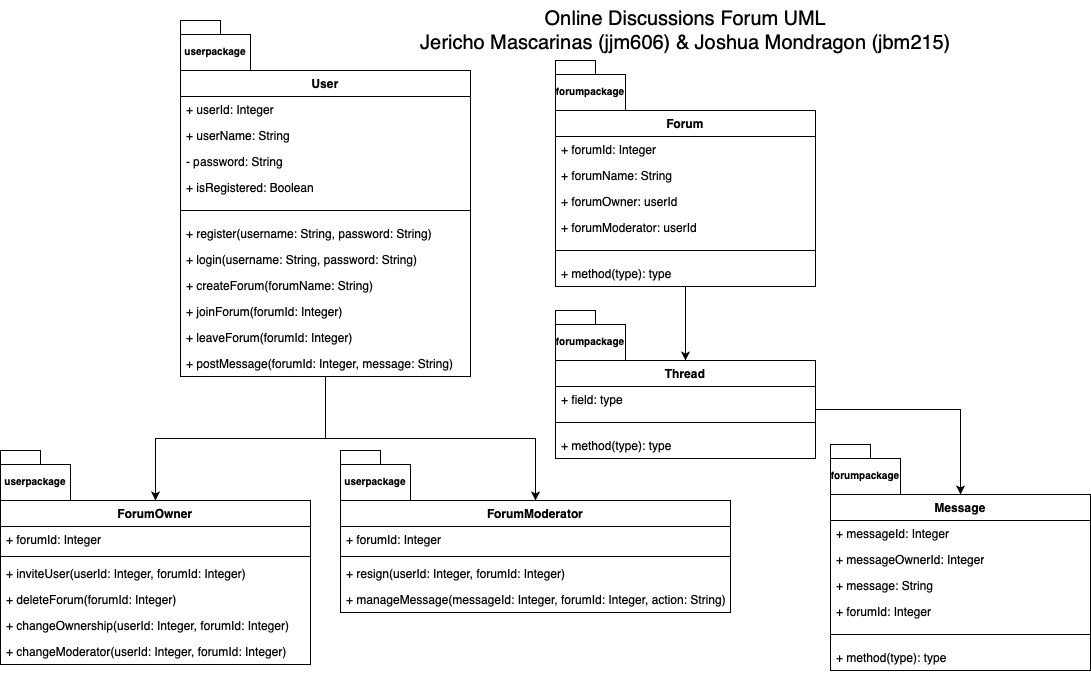

The diagram above was exported from draw.io. Its source (the exported page's mxGraphModel, read from the mxfile embedded in the PNG):
<mxGraphModel dx="1804" dy="647" grid="1" gridSize="10" guides="1" tooltips="1" connect="1" arrows="1" fold="1" page="1" pageScale="1" pageWidth="850" pageHeight="1100" math="0" shadow="0">
  <root>
    <mxCell id="0" />
    <mxCell id="1" parent="0" />
    <mxCell id="E9AIwkvTZLpxA2_Lacmk-5" value="&lt;font style=&quot;font-size: 20px;&quot;&gt;Online Discussions Forum UML&lt;/font&gt;&lt;div&gt;&lt;font style=&quot;font-size: 20px;&quot;&gt;Jericho Mascarinas (jjm606) &amp;amp; Joshua Mondragon (jbm215)&lt;/font&gt;&lt;/div&gt;" style="text;html=1;align=center;verticalAlign=middle;resizable=0;points=[];autosize=1;strokeColor=none;fillColor=none;" parent="1" vertex="1">
      <mxGeometry x="150" y="20" width="550" height="60" as="geometry" />
    </mxCell>
    <mxCell id="OSmWsUJ99edpbuE0bPvC-14" style="edgeStyle=orthogonalEdgeStyle;rounded=0;orthogonalLoop=1;jettySize=auto;html=1;entryX=0.5;entryY=0;entryDx=0;entryDy=0;" parent="1" source="E9AIwkvTZLpxA2_Lacmk-6" target="OSmWsUJ99edpbuE0bPvC-6" edge="1">
      <mxGeometry relative="1" as="geometry" />
    </mxCell>
    <mxCell id="OSmWsUJ99edpbuE0bPvC-26" style="edgeStyle=orthogonalEdgeStyle;rounded=0;orthogonalLoop=1;jettySize=auto;html=1;entryX=0.5;entryY=0;entryDx=0;entryDy=0;" parent="1" source="E9AIwkvTZLpxA2_Lacmk-6" target="OSmWsUJ99edpbuE0bPvC-19" edge="1">
      <mxGeometry relative="1" as="geometry" />
    </mxCell>
    <mxCell id="E9AIwkvTZLpxA2_Lacmk-6" value="User" style="swimlane;fontStyle=1;align=center;verticalAlign=top;childLayout=stackLayout;horizontal=1;startSize=26;horizontalStack=0;resizeParent=1;resizeParentMax=0;resizeLast=0;collapsible=1;marginBottom=0;whiteSpace=wrap;html=1;" parent="1" vertex="1">
      <mxGeometry x="-80" y="90" width="290" height="306" as="geometry">
        <mxRectangle x="-20" y="90" width="70" height="30" as="alternateBounds" />
      </mxGeometry>
    </mxCell>
    <mxCell id="E9AIwkvTZLpxA2_Lacmk-7" value="+ userId: Integer" style="text;strokeColor=none;fillColor=none;align=left;verticalAlign=top;spacingLeft=4;spacingRight=4;overflow=hidden;rotatable=0;points=[[0,0.5],[1,0.5]];portConstraint=eastwest;whiteSpace=wrap;html=1;" parent="E9AIwkvTZLpxA2_Lacmk-6" vertex="1">
      <mxGeometry y="26" width="290" height="26" as="geometry" />
    </mxCell>
    <mxCell id="E9AIwkvTZLpxA2_Lacmk-10" value="+ userName: String" style="text;strokeColor=none;fillColor=none;align=left;verticalAlign=top;spacingLeft=4;spacingRight=4;overflow=hidden;rotatable=0;points=[[0,0.5],[1,0.5]];portConstraint=eastwest;whiteSpace=wrap;html=1;" parent="E9AIwkvTZLpxA2_Lacmk-6" vertex="1">
      <mxGeometry y="52" width="290" height="26" as="geometry" />
    </mxCell>
    <mxCell id="E9AIwkvTZLpxA2_Lacmk-11" value="- password: String" style="text;strokeColor=none;fillColor=none;align=left;verticalAlign=top;spacingLeft=4;spacingRight=4;overflow=hidden;rotatable=0;points=[[0,0.5],[1,0.5]];portConstraint=eastwest;whiteSpace=wrap;html=1;" parent="E9AIwkvTZLpxA2_Lacmk-6" vertex="1">
      <mxGeometry y="78" width="290" height="26" as="geometry" />
    </mxCell>
    <mxCell id="AWK8zqZUOxQBZjhrDSJQ-1" value="+ isRegistered: Boolean" style="text;strokeColor=none;fillColor=none;align=left;verticalAlign=top;spacingLeft=4;spacingRight=4;overflow=hidden;rotatable=0;points=[[0,0.5],[1,0.5]];portConstraint=eastwest;whiteSpace=wrap;html=1;" parent="E9AIwkvTZLpxA2_Lacmk-6" vertex="1">
      <mxGeometry y="104" width="290" height="26" as="geometry" />
    </mxCell>
    <mxCell id="E9AIwkvTZLpxA2_Lacmk-8" value="" style="line;strokeWidth=1;fillColor=none;align=left;verticalAlign=middle;spacingTop=-1;spacingLeft=3;spacingRight=3;rotatable=0;labelPosition=right;points=[];portConstraint=eastwest;strokeColor=inherit;" parent="E9AIwkvTZLpxA2_Lacmk-6" vertex="1">
      <mxGeometry y="130" width="290" height="20" as="geometry" />
    </mxCell>
    <mxCell id="AWK8zqZUOxQBZjhrDSJQ-2" value="+ register(username: String, password: String)" style="text;strokeColor=none;fillColor=none;align=left;verticalAlign=top;spacingLeft=4;spacingRight=4;overflow=hidden;rotatable=0;points=[[0,0.5],[1,0.5]];portConstraint=eastwest;whiteSpace=wrap;html=1;" parent="E9AIwkvTZLpxA2_Lacmk-6" vertex="1">
      <mxGeometry y="150" width="290" height="26" as="geometry" />
    </mxCell>
    <mxCell id="E9AIwkvTZLpxA2_Lacmk-9" value="+ login(username: String, password: String)" style="text;strokeColor=none;fillColor=none;align=left;verticalAlign=top;spacingLeft=4;spacingRight=4;overflow=hidden;rotatable=0;points=[[0,0.5],[1,0.5]];portConstraint=eastwest;whiteSpace=wrap;html=1;" parent="E9AIwkvTZLpxA2_Lacmk-6" vertex="1">
      <mxGeometry y="176" width="290" height="26" as="geometry" />
    </mxCell>
    <mxCell id="OSmWsUJ99edpbuE0bPvC-5" value="+ createForum(forumName: String)" style="text;strokeColor=none;fillColor=none;align=left;verticalAlign=top;spacingLeft=4;spacingRight=4;overflow=hidden;rotatable=0;points=[[0,0.5],[1,0.5]];portConstraint=eastwest;whiteSpace=wrap;html=1;" parent="E9AIwkvTZLpxA2_Lacmk-6" vertex="1">
      <mxGeometry y="202" width="290" height="26" as="geometry" />
    </mxCell>
    <mxCell id="AWK8zqZUOxQBZjhrDSJQ-3" value="+ joinForum(forumId: Integer)" style="text;strokeColor=none;fillColor=none;align=left;verticalAlign=top;spacingLeft=4;spacingRight=4;overflow=hidden;rotatable=0;points=[[0,0.5],[1,0.5]];portConstraint=eastwest;whiteSpace=wrap;html=1;" parent="E9AIwkvTZLpxA2_Lacmk-6" vertex="1">
      <mxGeometry y="228" width="290" height="26" as="geometry" />
    </mxCell>
    <mxCell id="AWK8zqZUOxQBZjhrDSJQ-4" value="+ leaveForum(forumId: Integer)" style="text;strokeColor=none;fillColor=none;align=left;verticalAlign=top;spacingLeft=4;spacingRight=4;overflow=hidden;rotatable=0;points=[[0,0.5],[1,0.5]];portConstraint=eastwest;whiteSpace=wrap;html=1;" parent="E9AIwkvTZLpxA2_Lacmk-6" vertex="1">
      <mxGeometry y="254" width="290" height="26" as="geometry" />
    </mxCell>
    <mxCell id="AWK8zqZUOxQBZjhrDSJQ-15" value="+ postMessage(forumId: Integer, message: String)" style="text;strokeColor=none;fillColor=none;align=left;verticalAlign=top;spacingLeft=4;spacingRight=4;overflow=hidden;rotatable=0;points=[[0,0.5],[1,0.5]];portConstraint=eastwest;whiteSpace=wrap;html=1;" parent="E9AIwkvTZLpxA2_Lacmk-6" vertex="1">
      <mxGeometry y="280" width="290" height="26" as="geometry" />
    </mxCell>
    <mxCell id="OSmWsUJ99edpbuE0bPvC-3" style="edgeStyle=orthogonalEdgeStyle;rounded=0;orthogonalLoop=1;jettySize=auto;html=1;entryX=0.5;entryY=0;entryDx=0;entryDy=0;" parent="1" source="AWK8zqZUOxQBZjhrDSJQ-5" target="AWK8zqZUOxQBZjhrDSJQ-16" edge="1">
      <mxGeometry relative="1" as="geometry" />
    </mxCell>
    <mxCell id="AWK8zqZUOxQBZjhrDSJQ-5" value="Forum" style="swimlane;fontStyle=1;align=center;verticalAlign=top;childLayout=stackLayout;horizontal=1;startSize=26;horizontalStack=0;resizeParent=1;resizeParentMax=0;resizeLast=0;collapsible=1;marginBottom=0;whiteSpace=wrap;html=1;" parent="1" vertex="1">
      <mxGeometry x="295" y="130" width="260" height="176" as="geometry">
        <mxRectangle x="-20" y="90" width="70" height="30" as="alternateBounds" />
      </mxGeometry>
    </mxCell>
    <mxCell id="AWK8zqZUOxQBZjhrDSJQ-6" value="+ forumId: Integer" style="text;strokeColor=none;fillColor=none;align=left;verticalAlign=top;spacingLeft=4;spacingRight=4;overflow=hidden;rotatable=0;points=[[0,0.5],[1,0.5]];portConstraint=eastwest;whiteSpace=wrap;html=1;" parent="AWK8zqZUOxQBZjhrDSJQ-5" vertex="1">
      <mxGeometry y="26" width="260" height="26" as="geometry" />
    </mxCell>
    <mxCell id="OSmWsUJ99edpbuE0bPvC-1" value="+ forumName: String&lt;div&gt;&lt;br&gt;&lt;/div&gt;" style="text;strokeColor=none;fillColor=none;align=left;verticalAlign=top;spacingLeft=4;spacingRight=4;overflow=hidden;rotatable=0;points=[[0,0.5],[1,0.5]];portConstraint=eastwest;whiteSpace=wrap;html=1;" parent="AWK8zqZUOxQBZjhrDSJQ-5" vertex="1">
      <mxGeometry y="52" width="260" height="26" as="geometry" />
    </mxCell>
    <mxCell id="OSmWsUJ99edpbuE0bPvC-2" value="+ forumOwner: userId&lt;div&gt;&lt;br&gt;&lt;/div&gt;" style="text;strokeColor=none;fillColor=none;align=left;verticalAlign=top;spacingLeft=4;spacingRight=4;overflow=hidden;rotatable=0;points=[[0,0.5],[1,0.5]];portConstraint=eastwest;whiteSpace=wrap;html=1;" parent="AWK8zqZUOxQBZjhrDSJQ-5" vertex="1">
      <mxGeometry y="78" width="260" height="26" as="geometry" />
    </mxCell>
    <mxCell id="OSmWsUJ99edpbuE0bPvC-4" value="+ forumModerator: userId&lt;div&gt;&lt;br&gt;&lt;/div&gt;" style="text;strokeColor=none;fillColor=none;align=left;verticalAlign=top;spacingLeft=4;spacingRight=4;overflow=hidden;rotatable=0;points=[[0,0.5],[1,0.5]];portConstraint=eastwest;whiteSpace=wrap;html=1;" parent="AWK8zqZUOxQBZjhrDSJQ-5" vertex="1">
      <mxGeometry y="104" width="260" height="26" as="geometry" />
    </mxCell>
    <mxCell id="AWK8zqZUOxQBZjhrDSJQ-10" value="" style="line;strokeWidth=1;fillColor=none;align=left;verticalAlign=middle;spacingTop=-1;spacingLeft=3;spacingRight=3;rotatable=0;labelPosition=right;points=[];portConstraint=eastwest;strokeColor=inherit;" parent="AWK8zqZUOxQBZjhrDSJQ-5" vertex="1">
      <mxGeometry y="130" width="260" height="20" as="geometry" />
    </mxCell>
    <mxCell id="AWK8zqZUOxQBZjhrDSJQ-11" value="+ method(type): type" style="text;strokeColor=none;fillColor=none;align=left;verticalAlign=top;spacingLeft=4;spacingRight=4;overflow=hidden;rotatable=0;points=[[0,0.5],[1,0.5]];portConstraint=eastwest;whiteSpace=wrap;html=1;" parent="AWK8zqZUOxQBZjhrDSJQ-5" vertex="1">
      <mxGeometry y="150" width="260" height="26" as="geometry" />
    </mxCell>
    <mxCell id="OSmWsUJ99edpbuE0bPvC-30" style="edgeStyle=orthogonalEdgeStyle;rounded=0;orthogonalLoop=1;jettySize=auto;html=1;entryX=0.5;entryY=0;entryDx=0;entryDy=0;" parent="1" source="AWK8zqZUOxQBZjhrDSJQ-16" target="AWK8zqZUOxQBZjhrDSJQ-20" edge="1">
      <mxGeometry relative="1" as="geometry" />
    </mxCell>
    <mxCell id="AWK8zqZUOxQBZjhrDSJQ-16" value="Thread" style="swimlane;fontStyle=1;align=center;verticalAlign=top;childLayout=stackLayout;horizontal=1;startSize=26;horizontalStack=0;resizeParent=1;resizeParentMax=0;resizeLast=0;collapsible=1;marginBottom=0;whiteSpace=wrap;html=1;" parent="1" vertex="1">
      <mxGeometry x="295" y="380" width="260" height="98" as="geometry">
        <mxRectangle x="-20" y="90" width="70" height="30" as="alternateBounds" />
      </mxGeometry>
    </mxCell>
    <mxCell id="AWK8zqZUOxQBZjhrDSJQ-17" value="+ field: type" style="text;strokeColor=none;fillColor=none;align=left;verticalAlign=top;spacingLeft=4;spacingRight=4;overflow=hidden;rotatable=0;points=[[0,0.5],[1,0.5]];portConstraint=eastwest;whiteSpace=wrap;html=1;" parent="AWK8zqZUOxQBZjhrDSJQ-16" vertex="1">
      <mxGeometry y="26" width="260" height="26" as="geometry" />
    </mxCell>
    <mxCell id="AWK8zqZUOxQBZjhrDSJQ-18" value="" style="line;strokeWidth=1;fillColor=none;align=left;verticalAlign=middle;spacingTop=-1;spacingLeft=3;spacingRight=3;rotatable=0;labelPosition=right;points=[];portConstraint=eastwest;strokeColor=inherit;" parent="AWK8zqZUOxQBZjhrDSJQ-16" vertex="1">
      <mxGeometry y="52" width="260" height="20" as="geometry" />
    </mxCell>
    <mxCell id="AWK8zqZUOxQBZjhrDSJQ-19" value="+ method(type): type" style="text;strokeColor=none;fillColor=none;align=left;verticalAlign=top;spacingLeft=4;spacingRight=4;overflow=hidden;rotatable=0;points=[[0,0.5],[1,0.5]];portConstraint=eastwest;whiteSpace=wrap;html=1;" parent="AWK8zqZUOxQBZjhrDSJQ-16" vertex="1">
      <mxGeometry y="72" width="260" height="26" as="geometry" />
    </mxCell>
    <mxCell id="AWK8zqZUOxQBZjhrDSJQ-20" value="Message" style="swimlane;fontStyle=1;align=center;verticalAlign=top;childLayout=stackLayout;horizontal=1;startSize=26;horizontalStack=0;resizeParent=1;resizeParentMax=0;resizeLast=0;collapsible=1;marginBottom=0;whiteSpace=wrap;html=1;" parent="1" vertex="1">
      <mxGeometry x="570" y="514" width="260" height="176" as="geometry">
        <mxRectangle x="-20" y="90" width="70" height="30" as="alternateBounds" />
      </mxGeometry>
    </mxCell>
    <mxCell id="AWK8zqZUOxQBZjhrDSJQ-21" value="+ messageId: Integer" style="text;strokeColor=none;fillColor=none;align=left;verticalAlign=top;spacingLeft=4;spacingRight=4;overflow=hidden;rotatable=0;points=[[0,0.5],[1,0.5]];portConstraint=eastwest;whiteSpace=wrap;html=1;" parent="AWK8zqZUOxQBZjhrDSJQ-20" vertex="1">
      <mxGeometry y="26" width="260" height="26" as="geometry" />
    </mxCell>
    <mxCell id="OSmWsUJ99edpbuE0bPvC-27" value="+ messageOwnerId: Integer" style="text;strokeColor=none;fillColor=none;align=left;verticalAlign=top;spacingLeft=4;spacingRight=4;overflow=hidden;rotatable=0;points=[[0,0.5],[1,0.5]];portConstraint=eastwest;whiteSpace=wrap;html=1;" parent="AWK8zqZUOxQBZjhrDSJQ-20" vertex="1">
      <mxGeometry y="52" width="260" height="26" as="geometry" />
    </mxCell>
    <mxCell id="OSmWsUJ99edpbuE0bPvC-28" value="+ message: String" style="text;strokeColor=none;fillColor=none;align=left;verticalAlign=top;spacingLeft=4;spacingRight=4;overflow=hidden;rotatable=0;points=[[0,0.5],[1,0.5]];portConstraint=eastwest;whiteSpace=wrap;html=1;" parent="AWK8zqZUOxQBZjhrDSJQ-20" vertex="1">
      <mxGeometry y="78" width="260" height="26" as="geometry" />
    </mxCell>
    <mxCell id="OSmWsUJ99edpbuE0bPvC-29" value="+ forumId: Integer" style="text;strokeColor=none;fillColor=none;align=left;verticalAlign=top;spacingLeft=4;spacingRight=4;overflow=hidden;rotatable=0;points=[[0,0.5],[1,0.5]];portConstraint=eastwest;whiteSpace=wrap;html=1;" parent="AWK8zqZUOxQBZjhrDSJQ-20" vertex="1">
      <mxGeometry y="104" width="260" height="26" as="geometry" />
    </mxCell>
    <mxCell id="AWK8zqZUOxQBZjhrDSJQ-22" value="" style="line;strokeWidth=1;fillColor=none;align=left;verticalAlign=middle;spacingTop=-1;spacingLeft=3;spacingRight=3;rotatable=0;labelPosition=right;points=[];portConstraint=eastwest;strokeColor=inherit;" parent="AWK8zqZUOxQBZjhrDSJQ-20" vertex="1">
      <mxGeometry y="130" width="260" height="20" as="geometry" />
    </mxCell>
    <mxCell id="AWK8zqZUOxQBZjhrDSJQ-23" value="+ method(type): type" style="text;strokeColor=none;fillColor=none;align=left;verticalAlign=top;spacingLeft=4;spacingRight=4;overflow=hidden;rotatable=0;points=[[0,0.5],[1,0.5]];portConstraint=eastwest;whiteSpace=wrap;html=1;" parent="AWK8zqZUOxQBZjhrDSJQ-20" vertex="1">
      <mxGeometry y="150" width="260" height="26" as="geometry" />
    </mxCell>
    <mxCell id="OSmWsUJ99edpbuE0bPvC-6" value="ForumOwner" style="swimlane;fontStyle=1;align=center;verticalAlign=top;childLayout=stackLayout;horizontal=1;startSize=26;horizontalStack=0;resizeParent=1;resizeParentMax=0;resizeLast=0;collapsible=1;marginBottom=0;whiteSpace=wrap;html=1;" parent="1" vertex="1">
      <mxGeometry x="-260" y="520" width="310" height="164" as="geometry" />
    </mxCell>
    <mxCell id="OSmWsUJ99edpbuE0bPvC-7" value="+ forumId: Integer" style="text;strokeColor=none;fillColor=none;align=left;verticalAlign=top;spacingLeft=4;spacingRight=4;overflow=hidden;rotatable=0;points=[[0,0.5],[1,0.5]];portConstraint=eastwest;whiteSpace=wrap;html=1;" parent="OSmWsUJ99edpbuE0bPvC-6" vertex="1">
      <mxGeometry y="26" width="310" height="26" as="geometry" />
    </mxCell>
    <mxCell id="OSmWsUJ99edpbuE0bPvC-8" value="" style="line;strokeWidth=1;fillColor=none;align=left;verticalAlign=middle;spacingTop=-1;spacingLeft=3;spacingRight=3;rotatable=0;labelPosition=right;points=[];portConstraint=eastwest;strokeColor=inherit;" parent="OSmWsUJ99edpbuE0bPvC-6" vertex="1">
      <mxGeometry y="52" width="310" height="8" as="geometry" />
    </mxCell>
    <mxCell id="OSmWsUJ99edpbuE0bPvC-16" value="+ inviteUser(userId: Integer, forumId: Integer)" style="text;strokeColor=none;fillColor=none;align=left;verticalAlign=top;spacingLeft=4;spacingRight=4;overflow=hidden;rotatable=0;points=[[0,0.5],[1,0.5]];portConstraint=eastwest;whiteSpace=wrap;html=1;" parent="OSmWsUJ99edpbuE0bPvC-6" vertex="1">
      <mxGeometry y="60" width="310" height="26" as="geometry" />
    </mxCell>
    <mxCell id="OSmWsUJ99edpbuE0bPvC-9" value="+ deleteForum(forumId: Integer)" style="text;strokeColor=none;fillColor=none;align=left;verticalAlign=top;spacingLeft=4;spacingRight=4;overflow=hidden;rotatable=0;points=[[0,0.5],[1,0.5]];portConstraint=eastwest;whiteSpace=wrap;html=1;" parent="OSmWsUJ99edpbuE0bPvC-6" vertex="1">
      <mxGeometry y="86" width="310" height="26" as="geometry" />
    </mxCell>
    <mxCell id="OSmWsUJ99edpbuE0bPvC-18" value="+ changeOwnership(userId: Integer, forumId: Integer)" style="text;strokeColor=none;fillColor=none;align=left;verticalAlign=top;spacingLeft=4;spacingRight=4;overflow=hidden;rotatable=0;points=[[0,0.5],[1,0.5]];portConstraint=eastwest;whiteSpace=wrap;html=1;" parent="OSmWsUJ99edpbuE0bPvC-6" vertex="1">
      <mxGeometry y="112" width="310" height="26" as="geometry" />
    </mxCell>
    <mxCell id="OSmWsUJ99edpbuE0bPvC-17" value="+ changeModerator(userId: Integer, forumId: Integer)" style="text;strokeColor=none;fillColor=none;align=left;verticalAlign=top;spacingLeft=4;spacingRight=4;overflow=hidden;rotatable=0;points=[[0,0.5],[1,0.5]];portConstraint=eastwest;whiteSpace=wrap;html=1;" parent="OSmWsUJ99edpbuE0bPvC-6" vertex="1">
      <mxGeometry y="138" width="310" height="26" as="geometry" />
    </mxCell>
    <mxCell id="OSmWsUJ99edpbuE0bPvC-19" value="ForumModerator" style="swimlane;fontStyle=1;align=center;verticalAlign=top;childLayout=stackLayout;horizontal=1;startSize=26;horizontalStack=0;resizeParent=1;resizeParentMax=0;resizeLast=0;collapsible=1;marginBottom=0;whiteSpace=wrap;html=1;" parent="1" vertex="1">
      <mxGeometry x="80" y="520" width="390" height="112" as="geometry" />
    </mxCell>
    <mxCell id="OSmWsUJ99edpbuE0bPvC-20" value="+ forumId: Integer" style="text;strokeColor=none;fillColor=none;align=left;verticalAlign=top;spacingLeft=4;spacingRight=4;overflow=hidden;rotatable=0;points=[[0,0.5],[1,0.5]];portConstraint=eastwest;whiteSpace=wrap;html=1;" parent="OSmWsUJ99edpbuE0bPvC-19" vertex="1">
      <mxGeometry y="26" width="390" height="26" as="geometry" />
    </mxCell>
    <mxCell id="OSmWsUJ99edpbuE0bPvC-21" value="" style="line;strokeWidth=1;fillColor=none;align=left;verticalAlign=middle;spacingTop=-1;spacingLeft=3;spacingRight=3;rotatable=0;labelPosition=right;points=[];portConstraint=eastwest;strokeColor=inherit;" parent="OSmWsUJ99edpbuE0bPvC-19" vertex="1">
      <mxGeometry y="52" width="390" height="8" as="geometry" />
    </mxCell>
    <mxCell id="OSmWsUJ99edpbuE0bPvC-22" value="+ resign(userId: Integer, forumId: Integer)" style="text;strokeColor=none;fillColor=none;align=left;verticalAlign=top;spacingLeft=4;spacingRight=4;overflow=hidden;rotatable=0;points=[[0,0.5],[1,0.5]];portConstraint=eastwest;whiteSpace=wrap;html=1;" parent="OSmWsUJ99edpbuE0bPvC-19" vertex="1">
      <mxGeometry y="60" width="390" height="26" as="geometry" />
    </mxCell>
    <mxCell id="OSmWsUJ99edpbuE0bPvC-23" value="+ manageMessage(messageId: Integer, forumId: Integer, action: String)" style="text;strokeColor=none;fillColor=none;align=left;verticalAlign=top;spacingLeft=4;spacingRight=4;overflow=hidden;rotatable=0;points=[[0,0.5],[1,0.5]];portConstraint=eastwest;whiteSpace=wrap;html=1;" parent="OSmWsUJ99edpbuE0bPvC-19" vertex="1">
      <mxGeometry y="86" width="390" height="26" as="geometry" />
    </mxCell>
    <mxCell id="OSmWsUJ99edpbuE0bPvC-31" value="&lt;font style=&quot;font-size: 10px;&quot;&gt;userpackage&lt;/font&gt;" style="shape=folder;fontStyle=1;spacingTop=10;tabWidth=40;tabHeight=14;tabPosition=left;html=1;whiteSpace=wrap;" parent="1" vertex="1">
      <mxGeometry x="-80" y="40" width="70" height="50" as="geometry" />
    </mxCell>
    <mxCell id="OSmWsUJ99edpbuE0bPvC-32" value="&lt;font style=&quot;font-size: 10px;&quot;&gt;userpackage&lt;/font&gt;" style="shape=folder;fontStyle=1;spacingTop=10;tabWidth=40;tabHeight=14;tabPosition=left;html=1;whiteSpace=wrap;" parent="1" vertex="1">
      <mxGeometry x="-260" y="470" width="70" height="50" as="geometry" />
    </mxCell>
    <mxCell id="OSmWsUJ99edpbuE0bPvC-33" value="&lt;font style=&quot;font-size: 10px;&quot;&gt;userpackage&lt;/font&gt;" style="shape=folder;fontStyle=1;spacingTop=10;tabWidth=40;tabHeight=14;tabPosition=left;html=1;whiteSpace=wrap;" parent="1" vertex="1">
      <mxGeometry x="80" y="470" width="70" height="50" as="geometry" />
    </mxCell>
    <mxCell id="OSmWsUJ99edpbuE0bPvC-34" value="&lt;font style=&quot;font-size: 10px;&quot;&gt;forumpackage&lt;/font&gt;" style="shape=folder;fontStyle=1;spacingTop=10;tabWidth=40;tabHeight=14;tabPosition=left;html=1;whiteSpace=wrap;" parent="1" vertex="1">
      <mxGeometry x="295" y="80" width="70" height="50" as="geometry" />
    </mxCell>
    <mxCell id="OSmWsUJ99edpbuE0bPvC-35" value="&lt;font style=&quot;font-size: 10px;&quot;&gt;forumpackage&lt;/font&gt;" style="shape=folder;fontStyle=1;spacingTop=10;tabWidth=40;tabHeight=14;tabPosition=left;html=1;whiteSpace=wrap;" parent="1" vertex="1">
      <mxGeometry x="295" y="330" width="70" height="50" as="geometry" />
    </mxCell>
    <mxCell id="OSmWsUJ99edpbuE0bPvC-36" value="&lt;font style=&quot;font-size: 10px;&quot;&gt;forumpackage&lt;/font&gt;" style="shape=folder;fontStyle=1;spacingTop=10;tabWidth=40;tabHeight=14;tabPosition=left;html=1;whiteSpace=wrap;" parent="1" vertex="1">
      <mxGeometry x="570" y="464" width="70" height="50" as="geometry" />
    </mxCell>
  </root>
</mxGraphModel>